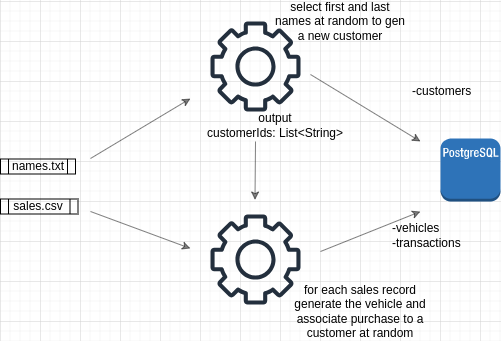

The diagram above was exported from draw.io. Its source (the exported page's mxGraphModel, read from the mxfile embedded in the PNG):
<mxGraphModel dx="1263" dy="684" grid="1" gridSize="10" guides="1" tooltips="1" connect="1" arrows="1" fold="1" page="1" pageScale="1" pageWidth="850" pageHeight="1100" math="0" shadow="0">
  <root>
    <mxCell id="0" />
    <mxCell id="1" parent="0" />
    <mxCell id="scZ_2HHxW0n91LcJpXPJ-8" value="" style="group" vertex="1" connectable="0" parent="1">
      <mxGeometry x="160" y="270" width="75" height="30" as="geometry" />
    </mxCell>
    <mxCell id="scZ_2HHxW0n91LcJpXPJ-2" value="names.txt" style="text;html=1;strokeColor=none;fillColor=none;align=center;verticalAlign=middle;whiteSpace=wrap;rounded=0;" vertex="1" parent="scZ_2HHxW0n91LcJpXPJ-8">
      <mxGeometry x="7.5" width="60" height="30" as="geometry" />
    </mxCell>
    <mxCell id="scZ_2HHxW0n91LcJpXPJ-5" value="" style="shape=process;whiteSpace=wrap;html=1;backgroundOutline=1;fillColor=none;" vertex="1" parent="scZ_2HHxW0n91LcJpXPJ-8">
      <mxGeometry y="7.5" width="75" height="15" as="geometry" />
    </mxCell>
    <mxCell id="scZ_2HHxW0n91LcJpXPJ-9" value="" style="group" vertex="1" connectable="0" parent="1">
      <mxGeometry x="160" y="310" width="77.5" height="30" as="geometry" />
    </mxCell>
    <mxCell id="scZ_2HHxW0n91LcJpXPJ-3" value="sales.csv" style="text;html=1;strokeColor=none;fillColor=none;align=center;verticalAlign=middle;whiteSpace=wrap;rounded=0;" vertex="1" parent="scZ_2HHxW0n91LcJpXPJ-9">
      <mxGeometry x="7.5" width="60" height="30" as="geometry" />
    </mxCell>
    <mxCell id="scZ_2HHxW0n91LcJpXPJ-7" value="" style="shape=process;whiteSpace=wrap;html=1;backgroundOutline=1;fillColor=none;" vertex="1" parent="scZ_2HHxW0n91LcJpXPJ-9">
      <mxGeometry y="7.5" width="77.5" height="15" as="geometry" />
    </mxCell>
    <mxCell id="scZ_2HHxW0n91LcJpXPJ-10" value="" style="outlineConnect=0;dashed=0;verticalLabelPosition=bottom;verticalAlign=top;align=center;html=1;shape=mxgraph.aws3.postgre_sql_instance;fillColor=#2E73B8;gradientColor=none;" vertex="1" parent="1">
      <mxGeometry x="600" y="257" width="60" height="63" as="geometry" />
    </mxCell>
    <mxCell id="scZ_2HHxW0n91LcJpXPJ-11" value="" style="sketch=0;outlineConnect=0;fontColor=#232F3E;gradientColor=none;fillColor=#232F3D;strokeColor=none;dashed=0;verticalLabelPosition=bottom;verticalAlign=top;align=center;html=1;fontSize=12;fontStyle=0;aspect=fixed;pointerEvents=1;shape=mxgraph.aws4.gear;" vertex="1" parent="1">
      <mxGeometry x="370" y="140" width="90" height="90" as="geometry" />
    </mxCell>
    <mxCell id="scZ_2HHxW0n91LcJpXPJ-12" value="" style="endArrow=classic;html=1;rounded=0;textOpacity=50;opacity=50;" edge="1" parent="1">
      <mxGeometry width="50" height="50" relative="1" as="geometry">
        <mxPoint x="250" y="277" as="sourcePoint" />
        <mxPoint x="350" y="217" as="targetPoint" />
      </mxGeometry>
    </mxCell>
    <mxCell id="scZ_2HHxW0n91LcJpXPJ-13" value="" style="endArrow=classic;html=1;rounded=0;textOpacity=50;opacity=50;" edge="1" parent="1">
      <mxGeometry width="50" height="50" relative="1" as="geometry">
        <mxPoint x="250" y="330" as="sourcePoint" />
        <mxPoint x="350" y="367" as="targetPoint" />
      </mxGeometry>
    </mxCell>
    <mxCell id="scZ_2HHxW0n91LcJpXPJ-14" value="" style="endArrow=classic;html=1;rounded=0;textOpacity=50;opacity=50;" edge="1" parent="1">
      <mxGeometry width="50" height="50" relative="1" as="geometry">
        <mxPoint x="480" y="370" as="sourcePoint" />
        <mxPoint x="580" y="330" as="targetPoint" />
      </mxGeometry>
    </mxCell>
    <mxCell id="scZ_2HHxW0n91LcJpXPJ-15" value="" style="endArrow=classic;html=1;rounded=0;textOpacity=50;opacity=50;" edge="1" parent="1">
      <mxGeometry width="50" height="50" relative="1" as="geometry">
        <mxPoint x="470" y="193" as="sourcePoint" />
        <mxPoint x="580" y="260" as="targetPoint" />
      </mxGeometry>
    </mxCell>
    <mxCell id="scZ_2HHxW0n91LcJpXPJ-16" value="" style="endArrow=classic;html=1;rounded=0;textOpacity=50;opacity=50;" edge="1" parent="1">
      <mxGeometry width="50" height="50" relative="1" as="geometry">
        <mxPoint x="415" y="260" as="sourcePoint" />
        <mxPoint x="414.5" y="318.5" as="targetPoint" />
      </mxGeometry>
    </mxCell>
    <mxCell id="scZ_2HHxW0n91LcJpXPJ-19" value="output&lt;br&gt;customerIds: List&amp;lt;String&amp;gt;" style="text;html=1;strokeColor=none;fillColor=none;align=center;verticalAlign=middle;whiteSpace=wrap;rounded=0;" vertex="1" parent="1">
      <mxGeometry x="360" y="230" width="150" height="27" as="geometry" />
    </mxCell>
    <mxCell id="scZ_2HHxW0n91LcJpXPJ-20" value="-customers" style="text;html=1;strokeColor=none;fillColor=none;align=left;verticalAlign=middle;whiteSpace=wrap;rounded=0;" vertex="1" parent="1">
      <mxGeometry x="570" y="200" width="70" height="20" as="geometry" />
    </mxCell>
    <mxCell id="scZ_2HHxW0n91LcJpXPJ-21" value="select first and last names at random to gen a new customer" style="text;html=1;strokeColor=none;fillColor=none;align=center;verticalAlign=middle;whiteSpace=wrap;rounded=0;" vertex="1" parent="1">
      <mxGeometry x="430" y="120" width="140" height="40" as="geometry" />
    </mxCell>
    <mxCell id="scZ_2HHxW0n91LcJpXPJ-22" value="" style="sketch=0;outlineConnect=0;fontColor=#232F3E;gradientColor=none;fillColor=#232F3D;strokeColor=none;dashed=0;verticalLabelPosition=bottom;verticalAlign=top;align=center;html=1;fontSize=12;fontStyle=0;aspect=fixed;pointerEvents=1;shape=mxgraph.aws4.gear;" vertex="1" parent="1">
      <mxGeometry x="370" y="333" width="90" height="90" as="geometry" />
    </mxCell>
    <mxCell id="scZ_2HHxW0n91LcJpXPJ-25" value="for each sales record&lt;br&gt;generate the vehicle and associate purchase to a customer at random" style="text;html=1;strokeColor=none;fillColor=none;align=center;verticalAlign=middle;whiteSpace=wrap;rounded=0;" vertex="1" parent="1">
      <mxGeometry x="450" y="410" width="140" height="40" as="geometry" />
    </mxCell>
    <mxCell id="scZ_2HHxW0n91LcJpXPJ-26" value="-vehicles&lt;br&gt;-transactions" style="text;html=1;strokeColor=none;fillColor=none;align=left;verticalAlign=middle;whiteSpace=wrap;rounded=0;" vertex="1" parent="1">
      <mxGeometry x="550" y="340" width="80" height="27" as="geometry" />
    </mxCell>
  </root>
</mxGraphModel>